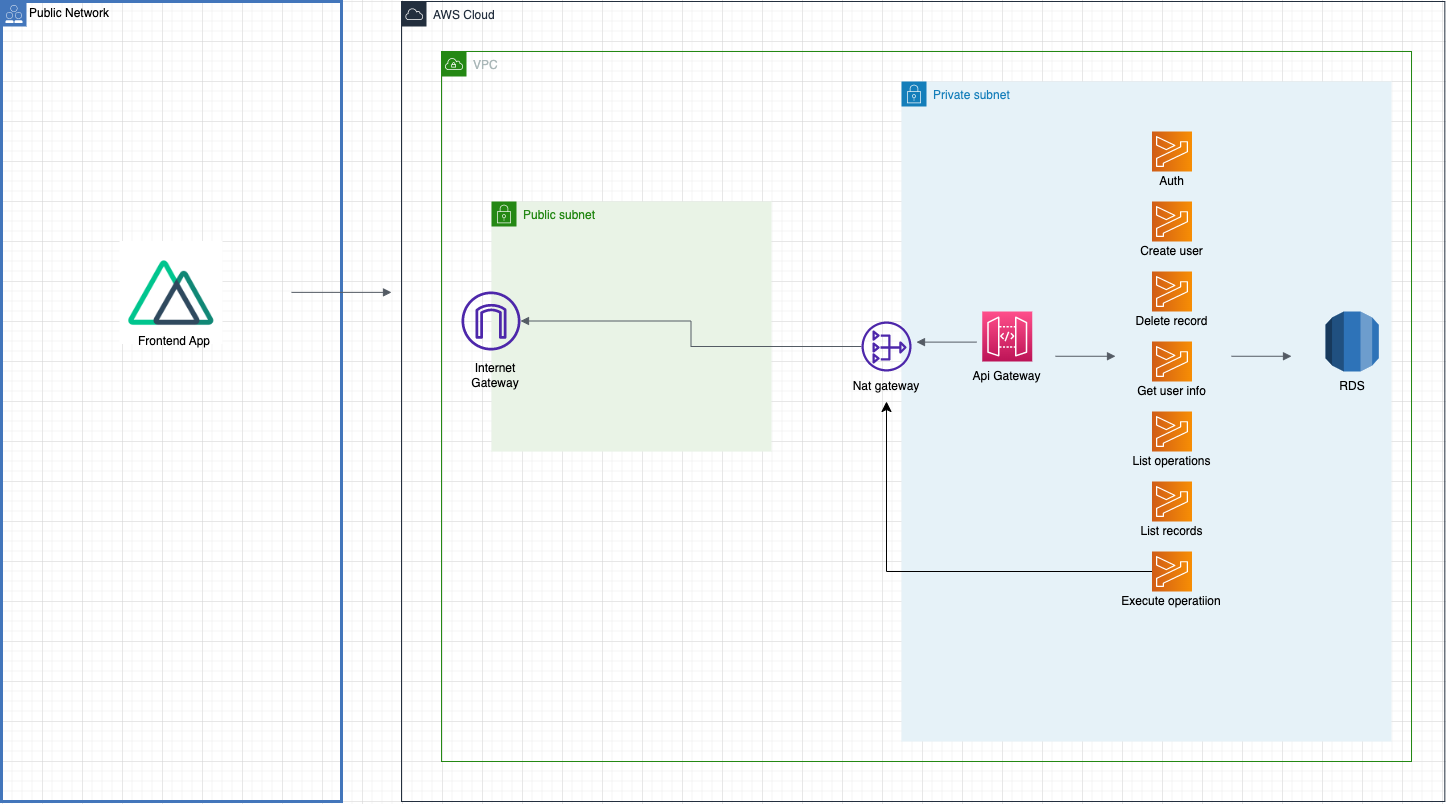

The diagram above was exported from draw.io. Its source (the exported page's mxGraphModel, read from the mxfile embedded in the PNG):
<mxGraphModel dx="1705" dy="1005" grid="1" gridSize="10" guides="1" tooltips="1" connect="1" arrows="1" fold="1" page="1" pageScale="1" pageWidth="827" pageHeight="1169" math="0" shadow="0">
  <root>
    <mxCell id="0" />
    <mxCell id="1" parent="0" />
    <mxCell id="WAIWNh_uoBJusbCLYJY3-1" value="AWS Cloud" style="points=[[0,0],[0.25,0],[0.5,0],[0.75,0],[1,0],[1,0.25],[1,0.5],[1,0.75],[1,1],[0.75,1],[0.5,1],[0.25,1],[0,1],[0,0.75],[0,0.5],[0,0.25]];outlineConnect=0;gradientColor=none;html=1;whiteSpace=wrap;fontSize=12;fontStyle=0;container=0;pointerEvents=0;collapsible=0;recursiveResize=0;shape=mxgraph.aws4.group;grIcon=mxgraph.aws4.group_aws_cloud;strokeColor=#232F3E;fillColor=none;verticalAlign=top;align=left;spacingLeft=30;fontColor=#232F3E;dashed=0;" parent="1" vertex="1">
      <mxGeometry x="560" y="200" width="1043.33" height="800" as="geometry" />
    </mxCell>
    <mxCell id="WAIWNh_uoBJusbCLYJY3-103" value="Public Network" style="shape=mxgraph.ibm.box;prType=public;fontStyle=0;verticalAlign=top;align=left;spacingLeft=32;spacingTop=4;fillColor=none;rounded=0;whiteSpace=wrap;html=1;strokeColor=#4376BB;strokeWidth=3;dashed=0;container=0;spacing=-4;collapsible=0;expand=0;recursiveResize=0;" parent="1" vertex="1">
      <mxGeometry x="160" y="200" width="340" height="800" as="geometry" />
    </mxCell>
    <mxCell id="WAIWNh_uoBJusbCLYJY3-30" value="VPC" style="points=[[0,0],[0.25,0],[0.5,0],[0.75,0],[1,0],[1,0.25],[1,0.5],[1,0.75],[1,1],[0.75,1],[0.5,1],[0.25,1],[0,1],[0,0.75],[0,0.5],[0,0.25]];outlineConnect=0;gradientColor=none;html=1;whiteSpace=wrap;fontSize=12;fontStyle=0;container=0;pointerEvents=0;collapsible=0;recursiveResize=0;shape=mxgraph.aws4.group;grIcon=mxgraph.aws4.group_vpc;strokeColor=#248814;fillColor=none;verticalAlign=top;align=left;spacingLeft=30;fontColor=#AAB7B8;dashed=0;" parent="1" vertex="1">
      <mxGeometry x="600" y="250" width="970" height="710" as="geometry" />
    </mxCell>
    <mxCell id="WAIWNh_uoBJusbCLYJY3-39" value="Private subnet" style="points=[[0,0],[0.25,0],[0.5,0],[0.75,0],[1,0],[1,0.25],[1,0.5],[1,0.75],[1,1],[0.75,1],[0.5,1],[0.25,1],[0,1],[0,0.75],[0,0.5],[0,0.25]];outlineConnect=0;gradientColor=none;html=1;whiteSpace=wrap;fontSize=12;fontStyle=0;container=1;pointerEvents=0;collapsible=0;recursiveResize=0;shape=mxgraph.aws4.group;grIcon=mxgraph.aws4.group_security_group;grStroke=0;strokeColor=#147EBA;fillColor=#E6F2F8;verticalAlign=top;align=left;spacingLeft=30;fontColor=#147EBA;dashed=0;" parent="1" vertex="1">
      <mxGeometry x="1060" y="280" width="490" height="660" as="geometry" />
    </mxCell>
    <mxCell id="WAIWNh_uoBJusbCLYJY3-2" value="" style="sketch=0;points=[[0,0,0],[0.25,0,0],[0.5,0,0],[0.75,0,0],[1,0,0],[0,1,0],[0.25,1,0],[0.5,1,0],[0.75,1,0],[1,1,0],[0,0.25,0],[0,0.5,0],[0,0.75,0],[1,0.25,0],[1,0.5,0],[1,0.75,0]];outlineConnect=0;fontColor=#232F3E;gradientColor=#FF4F8B;gradientDirection=north;fillColor=#BC1356;strokeColor=#ffffff;dashed=0;verticalLabelPosition=bottom;verticalAlign=top;align=center;html=1;fontSize=12;fontStyle=0;aspect=fixed;shape=mxgraph.aws4.resourceIcon;resIcon=mxgraph.aws4.api_gateway;" parent="WAIWNh_uoBJusbCLYJY3-39" vertex="1">
      <mxGeometry x="80.75" y="230" width="50" height="50" as="geometry" />
    </mxCell>
    <mxCell id="WAIWNh_uoBJusbCLYJY3-94" value="Api Gateway&lt;br&gt;" style="text;html=1;strokeColor=none;fillColor=none;align=center;verticalAlign=middle;whiteSpace=wrap;rounded=0;" parent="WAIWNh_uoBJusbCLYJY3-39" vertex="1">
      <mxGeometry x="60" y="280" width="90.75" height="30" as="geometry" />
    </mxCell>
    <mxCell id="WAIWNh_uoBJusbCLYJY3-84" value="" style="group" parent="WAIWNh_uoBJusbCLYJY3-39" vertex="1" connectable="0">
      <mxGeometry x="421" y="230" width="60" height="90" as="geometry" />
    </mxCell>
    <mxCell id="WAIWNh_uoBJusbCLYJY3-43" value="" style="outlineConnect=0;dashed=0;verticalLabelPosition=bottom;verticalAlign=top;align=center;html=1;shape=mxgraph.aws3.rds;fillColor=#2E73B8;gradientColor=none;" parent="WAIWNh_uoBJusbCLYJY3-84" vertex="1">
      <mxGeometry x="3" width="53.33" height="60" as="geometry" />
    </mxCell>
    <mxCell id="WAIWNh_uoBJusbCLYJY3-44" value="RDS" style="text;html=1;strokeColor=none;fillColor=none;align=center;verticalAlign=middle;whiteSpace=wrap;rounded=0;" parent="WAIWNh_uoBJusbCLYJY3-84" vertex="1">
      <mxGeometry y="60" width="60" height="30" as="geometry" />
    </mxCell>
    <mxCell id="WAIWNh_uoBJusbCLYJY3-88" value="" style="group" parent="WAIWNh_uoBJusbCLYJY3-39" vertex="1" connectable="0">
      <mxGeometry x="230" y="470" width="100" height="70" as="geometry" />
    </mxCell>
    <mxCell id="WAIWNh_uoBJusbCLYJY3-90" value="" style="group" parent="WAIWNh_uoBJusbCLYJY3-88" vertex="1" connectable="0">
      <mxGeometry y="10" width="100" height="60" as="geometry" />
    </mxCell>
    <mxCell id="WAIWNh_uoBJusbCLYJY3-91" value="Execute operatiion" style="text;html=1;strokeColor=none;fillColor=none;align=center;verticalAlign=middle;whiteSpace=wrap;rounded=0;" parent="WAIWNh_uoBJusbCLYJY3-90" vertex="1">
      <mxGeometry x="-20" y="30" width="120" height="20" as="geometry" />
    </mxCell>
    <mxCell id="WAIWNh_uoBJusbCLYJY3-40" value="" style="group" parent="WAIWNh_uoBJusbCLYJY3-39" vertex="1" connectable="0">
      <mxGeometry x="230" y="50" width="81" height="70" as="geometry" />
    </mxCell>
    <mxCell id="WAIWNh_uoBJusbCLYJY3-9" value="" style="sketch=0;points=[[0,0,0],[0.25,0,0],[0.5,0,0],[0.75,0,0],[1,0,0],[0,1,0],[0.25,1,0],[0.5,1,0],[0.75,1,0],[1,1,0],[0,0.25,0],[0,0.5,0],[0,0.75,0],[1,0.25,0],[1,0.5,0],[1,0.75,0]];outlineConnect=0;fontColor=#232F3E;gradientColor=#F78E04;gradientDirection=north;fillColor=#D05C17;strokeColor=#ffffff;dashed=0;verticalLabelPosition=bottom;verticalAlign=top;align=center;html=1;fontSize=12;fontStyle=0;aspect=fixed;shape=mxgraph.aws4.resourceIcon;resIcon=mxgraph.aws4.lambda;direction=south;" parent="WAIWNh_uoBJusbCLYJY3-40" vertex="1">
      <mxGeometry x="20.5" width="40" height="40" as="geometry" />
    </mxCell>
    <mxCell id="WAIWNh_uoBJusbCLYJY3-36" value="" style="group" parent="WAIWNh_uoBJusbCLYJY3-40" vertex="1" connectable="0">
      <mxGeometry y="10" width="81" height="60" as="geometry" />
    </mxCell>
    <mxCell id="WAIWNh_uoBJusbCLYJY3-11" value="Auth" style="text;html=1;strokeColor=none;fillColor=none;align=center;verticalAlign=middle;whiteSpace=wrap;rounded=0;" parent="WAIWNh_uoBJusbCLYJY3-36" vertex="1">
      <mxGeometry y="30" width="81" height="20" as="geometry" />
    </mxCell>
    <mxCell id="WAIWNh_uoBJusbCLYJY3-60" value="" style="group" parent="WAIWNh_uoBJusbCLYJY3-39" vertex="1" connectable="0">
      <mxGeometry x="230" y="120" width="81" height="70" as="geometry" />
    </mxCell>
    <mxCell id="WAIWNh_uoBJusbCLYJY3-61" value="" style="sketch=0;points=[[0,0,0],[0.25,0,0],[0.5,0,0],[0.75,0,0],[1,0,0],[0,1,0],[0.25,1,0],[0.5,1,0],[0.75,1,0],[1,1,0],[0,0.25,0],[0,0.5,0],[0,0.75,0],[1,0.25,0],[1,0.5,0],[1,0.75,0]];outlineConnect=0;fontColor=#232F3E;gradientColor=#F78E04;gradientDirection=north;fillColor=#D05C17;strokeColor=#ffffff;dashed=0;verticalLabelPosition=bottom;verticalAlign=top;align=center;html=1;fontSize=12;fontStyle=0;aspect=fixed;shape=mxgraph.aws4.resourceIcon;resIcon=mxgraph.aws4.lambda;direction=south;" parent="WAIWNh_uoBJusbCLYJY3-60" vertex="1">
      <mxGeometry x="20.5" width="40" height="40" as="geometry" />
    </mxCell>
    <mxCell id="WAIWNh_uoBJusbCLYJY3-62" value="" style="group" parent="WAIWNh_uoBJusbCLYJY3-60" vertex="1" connectable="0">
      <mxGeometry y="10" width="81" height="60" as="geometry" />
    </mxCell>
    <mxCell id="WAIWNh_uoBJusbCLYJY3-63" value="Create user" style="text;html=1;strokeColor=none;fillColor=none;align=center;verticalAlign=middle;whiteSpace=wrap;rounded=0;" parent="WAIWNh_uoBJusbCLYJY3-62" vertex="1">
      <mxGeometry y="30" width="81" height="20" as="geometry" />
    </mxCell>
    <mxCell id="WAIWNh_uoBJusbCLYJY3-64" value="" style="group" parent="WAIWNh_uoBJusbCLYJY3-39" vertex="1" connectable="0">
      <mxGeometry x="230" y="190" width="81" height="70" as="geometry" />
    </mxCell>
    <mxCell id="WAIWNh_uoBJusbCLYJY3-65" value="" style="sketch=0;points=[[0,0,0],[0.25,0,0],[0.5,0,0],[0.75,0,0],[1,0,0],[0,1,0],[0.25,1,0],[0.5,1,0],[0.75,1,0],[1,1,0],[0,0.25,0],[0,0.5,0],[0,0.75,0],[1,0.25,0],[1,0.5,0],[1,0.75,0]];outlineConnect=0;fontColor=#232F3E;gradientColor=#F78E04;gradientDirection=north;fillColor=#D05C17;strokeColor=#ffffff;dashed=0;verticalLabelPosition=bottom;verticalAlign=top;align=center;html=1;fontSize=12;fontStyle=0;aspect=fixed;shape=mxgraph.aws4.resourceIcon;resIcon=mxgraph.aws4.lambda;direction=south;" parent="WAIWNh_uoBJusbCLYJY3-64" vertex="1">
      <mxGeometry x="20.5" width="40" height="40" as="geometry" />
    </mxCell>
    <mxCell id="WAIWNh_uoBJusbCLYJY3-66" value="" style="group" parent="WAIWNh_uoBJusbCLYJY3-64" vertex="1" connectable="0">
      <mxGeometry y="10" width="81" height="60" as="geometry" />
    </mxCell>
    <mxCell id="WAIWNh_uoBJusbCLYJY3-67" value="Delete record" style="text;html=1;strokeColor=none;fillColor=none;align=center;verticalAlign=middle;whiteSpace=wrap;rounded=0;" parent="WAIWNh_uoBJusbCLYJY3-66" vertex="1">
      <mxGeometry y="30" width="81" height="20" as="geometry" />
    </mxCell>
    <mxCell id="WAIWNh_uoBJusbCLYJY3-68" value="" style="group" parent="WAIWNh_uoBJusbCLYJY3-39" vertex="1" connectable="0">
      <mxGeometry x="230" y="260" width="81" height="70" as="geometry" />
    </mxCell>
    <mxCell id="WAIWNh_uoBJusbCLYJY3-69" value="" style="sketch=0;points=[[0,0,0],[0.25,0,0],[0.5,0,0],[0.75,0,0],[1,0,0],[0,1,0],[0.25,1,0],[0.5,1,0],[0.75,1,0],[1,1,0],[0,0.25,0],[0,0.5,0],[0,0.75,0],[1,0.25,0],[1,0.5,0],[1,0.75,0]];outlineConnect=0;fontColor=#232F3E;gradientColor=#F78E04;gradientDirection=north;fillColor=#D05C17;strokeColor=#ffffff;dashed=0;verticalLabelPosition=bottom;verticalAlign=top;align=center;html=1;fontSize=12;fontStyle=0;aspect=fixed;shape=mxgraph.aws4.resourceIcon;resIcon=mxgraph.aws4.lambda;direction=south;" parent="WAIWNh_uoBJusbCLYJY3-68" vertex="1">
      <mxGeometry x="20.5" width="40" height="40" as="geometry" />
    </mxCell>
    <mxCell id="WAIWNh_uoBJusbCLYJY3-70" value="" style="group" parent="WAIWNh_uoBJusbCLYJY3-68" vertex="1" connectable="0">
      <mxGeometry y="10" width="81" height="60" as="geometry" />
    </mxCell>
    <mxCell id="WAIWNh_uoBJusbCLYJY3-71" value="Get user info" style="text;html=1;strokeColor=none;fillColor=none;align=center;verticalAlign=middle;whiteSpace=wrap;rounded=0;" parent="WAIWNh_uoBJusbCLYJY3-70" vertex="1">
      <mxGeometry y="30" width="81" height="20" as="geometry" />
    </mxCell>
    <mxCell id="WAIWNh_uoBJusbCLYJY3-72" value="" style="group" parent="WAIWNh_uoBJusbCLYJY3-39" vertex="1" connectable="0">
      <mxGeometry x="230" y="330" width="81" height="70" as="geometry" />
    </mxCell>
    <mxCell id="WAIWNh_uoBJusbCLYJY3-73" value="" style="sketch=0;points=[[0,0,0],[0.25,0,0],[0.5,0,0],[0.75,0,0],[1,0,0],[0,1,0],[0.25,1,0],[0.5,1,0],[0.75,1,0],[1,1,0],[0,0.25,0],[0,0.5,0],[0,0.75,0],[1,0.25,0],[1,0.5,0],[1,0.75,0]];outlineConnect=0;fontColor=#232F3E;gradientColor=#F78E04;gradientDirection=north;fillColor=#D05C17;strokeColor=#ffffff;dashed=0;verticalLabelPosition=bottom;verticalAlign=top;align=center;html=1;fontSize=12;fontStyle=0;aspect=fixed;shape=mxgraph.aws4.resourceIcon;resIcon=mxgraph.aws4.lambda;direction=south;" parent="WAIWNh_uoBJusbCLYJY3-72" vertex="1">
      <mxGeometry x="20.5" width="40" height="40" as="geometry" />
    </mxCell>
    <mxCell id="WAIWNh_uoBJusbCLYJY3-74" value="" style="group" parent="WAIWNh_uoBJusbCLYJY3-72" vertex="1" connectable="0">
      <mxGeometry y="10" width="81" height="60" as="geometry" />
    </mxCell>
    <mxCell id="WAIWNh_uoBJusbCLYJY3-75" value="List operations" style="text;html=1;strokeColor=none;fillColor=none;align=center;verticalAlign=middle;whiteSpace=wrap;rounded=0;" parent="WAIWNh_uoBJusbCLYJY3-74" vertex="1">
      <mxGeometry y="30" width="81" height="20" as="geometry" />
    </mxCell>
    <mxCell id="WAIWNh_uoBJusbCLYJY3-76" value="" style="group" parent="WAIWNh_uoBJusbCLYJY3-39" vertex="1" connectable="0">
      <mxGeometry x="230" y="400" width="81" height="70" as="geometry" />
    </mxCell>
    <mxCell id="WAIWNh_uoBJusbCLYJY3-77" value="" style="sketch=0;points=[[0,0,0],[0.25,0,0],[0.5,0,0],[0.75,0,0],[1,0,0],[0,1,0],[0.25,1,0],[0.5,1,0],[0.75,1,0],[1,1,0],[0,0.25,0],[0,0.5,0],[0,0.75,0],[1,0.25,0],[1,0.5,0],[1,0.75,0]];outlineConnect=0;fontColor=#232F3E;gradientColor=#F78E04;gradientDirection=north;fillColor=#D05C17;strokeColor=#ffffff;dashed=0;verticalLabelPosition=bottom;verticalAlign=top;align=center;html=1;fontSize=12;fontStyle=0;aspect=fixed;shape=mxgraph.aws4.resourceIcon;resIcon=mxgraph.aws4.lambda;direction=south;" parent="WAIWNh_uoBJusbCLYJY3-76" vertex="1">
      <mxGeometry x="20.5" width="40" height="40" as="geometry" />
    </mxCell>
    <mxCell id="WAIWNh_uoBJusbCLYJY3-78" value="" style="group" parent="WAIWNh_uoBJusbCLYJY3-76" vertex="1" connectable="0">
      <mxGeometry y="10" width="81" height="60" as="geometry" />
    </mxCell>
    <mxCell id="WAIWNh_uoBJusbCLYJY3-79" value="List records" style="text;html=1;strokeColor=none;fillColor=none;align=center;verticalAlign=middle;whiteSpace=wrap;rounded=0;" parent="WAIWNh_uoBJusbCLYJY3-78" vertex="1">
      <mxGeometry y="30" width="81" height="20" as="geometry" />
    </mxCell>
    <mxCell id="WAIWNh_uoBJusbCLYJY3-89" value="" style="sketch=0;points=[[0,0,0],[0.25,0,0],[0.5,0,0],[0.75,0,0],[1,0,0],[0,1,0],[0.25,1,0],[0.5,1,0],[0.75,1,0],[1,1,0],[0,0.25,0],[0,0.5,0],[0,0.75,0],[1,0.25,0],[1,0.5,0],[1,0.75,0]];outlineConnect=0;fontColor=#232F3E;gradientColor=#F78E04;gradientDirection=north;fillColor=#D05C17;strokeColor=#ffffff;dashed=0;verticalLabelPosition=bottom;verticalAlign=top;align=center;html=1;fontSize=12;fontStyle=0;aspect=fixed;shape=mxgraph.aws4.resourceIcon;resIcon=mxgraph.aws4.lambda;direction=south;" parent="WAIWNh_uoBJusbCLYJY3-39" vertex="1">
      <mxGeometry x="250.5" y="470" width="40" height="40" as="geometry" />
    </mxCell>
    <mxCell id="WAIWNh_uoBJusbCLYJY3-96" value="" style="edgeStyle=orthogonalEdgeStyle;html=1;endArrow=block;elbow=vertical;startArrow=none;endFill=1;strokeColor=#545B64;rounded=0;" parent="WAIWNh_uoBJusbCLYJY3-39" edge="1">
      <mxGeometry width="100" relative="1" as="geometry">
        <mxPoint x="154" y="274.76" as="sourcePoint" />
        <mxPoint x="214" y="274.76" as="targetPoint" />
      </mxGeometry>
    </mxCell>
    <mxCell id="WAIWNh_uoBJusbCLYJY3-97" value="" style="edgeStyle=orthogonalEdgeStyle;html=1;endArrow=block;elbow=vertical;startArrow=none;endFill=1;strokeColor=#545B64;rounded=0;" parent="WAIWNh_uoBJusbCLYJY3-39" edge="1">
      <mxGeometry width="100" relative="1" as="geometry">
        <mxPoint x="330" y="274.76" as="sourcePoint" />
        <mxPoint x="390" y="274.76" as="targetPoint" />
      </mxGeometry>
    </mxCell>
    <mxCell id="WAIWNh_uoBJusbCLYJY3-100" value="" style="edgeStyle=orthogonalEdgeStyle;html=1;endArrow=none;elbow=vertical;startArrow=block;startFill=1;strokeColor=#545B64;rounded=0;" parent="WAIWNh_uoBJusbCLYJY3-39" edge="1">
      <mxGeometry width="100" relative="1" as="geometry">
        <mxPoint x="15" y="260.61" as="sourcePoint" />
        <mxPoint x="75" y="260.61" as="targetPoint" />
      </mxGeometry>
    </mxCell>
    <mxCell id="WAIWNh_uoBJusbCLYJY3-33" value="Public subnet" style="points=[[0,0],[0.25,0],[0.5,0],[0.75,0],[1,0],[1,0.25],[1,0.5],[1,0.75],[1,1],[0.75,1],[0.5,1],[0.25,1],[0,1],[0,0.75],[0,0.5],[0,0.25]];outlineConnect=0;gradientColor=none;html=1;whiteSpace=wrap;fontSize=12;fontStyle=0;container=1;pointerEvents=0;collapsible=0;recursiveResize=0;shape=mxgraph.aws4.group;grIcon=mxgraph.aws4.group_security_group;grStroke=0;strokeColor=#248814;fillColor=#E9F3E6;verticalAlign=top;align=left;spacingLeft=30;fontColor=#248814;dashed=0;" parent="1" vertex="1">
      <mxGeometry x="650" y="400" width="280" height="250" as="geometry" />
    </mxCell>
    <mxCell id="WAIWNh_uoBJusbCLYJY3-42" value="" style="sketch=0;outlineConnect=0;fontColor=#232F3E;gradientColor=none;fillColor=#4D27AA;strokeColor=none;dashed=0;verticalLabelPosition=bottom;verticalAlign=top;align=center;html=1;fontSize=12;fontStyle=0;aspect=fixed;pointerEvents=1;shape=mxgraph.aws4.internet_gateway;" parent="WAIWNh_uoBJusbCLYJY3-33" vertex="1">
      <mxGeometry x="-30" y="90" width="59" height="59" as="geometry" />
    </mxCell>
    <mxCell id="WAIWNh_uoBJusbCLYJY3-41" value="" style="sketch=0;outlineConnect=0;fontColor=#232F3E;gradientColor=none;fillColor=#4D27AA;strokeColor=none;dashed=0;verticalLabelPosition=bottom;verticalAlign=top;align=center;html=1;fontSize=12;fontStyle=0;aspect=fixed;pointerEvents=1;shape=mxgraph.aws4.nat_gateway;" parent="1" vertex="1">
      <mxGeometry x="1020" y="520" width="50" height="50" as="geometry" />
    </mxCell>
    <mxCell id="WAIWNh_uoBJusbCLYJY3-92" value="Nat gateway&lt;br&gt;" style="text;html=1;strokeColor=none;fillColor=none;align=center;verticalAlign=middle;whiteSpace=wrap;rounded=0;" parent="1" vertex="1">
      <mxGeometry x="999.25" y="570" width="91.5" height="30" as="geometry" />
    </mxCell>
    <mxCell id="WAIWNh_uoBJusbCLYJY3-98" value="" style="edgeStyle=segmentEdgeStyle;endArrow=classic;html=1;curved=0;rounded=0;endSize=8;startSize=8;exitX=0.5;exitY=1;exitDx=0;exitDy=0;exitPerimeter=0;entryX=0.5;entryY=1;entryDx=0;entryDy=0;" parent="1" source="WAIWNh_uoBJusbCLYJY3-89" target="WAIWNh_uoBJusbCLYJY3-92" edge="1">
      <mxGeometry width="50" height="50" relative="1" as="geometry">
        <mxPoint x="1180" y="660" as="sourcePoint" />
        <mxPoint x="1100" y="630" as="targetPoint" />
      </mxGeometry>
    </mxCell>
    <mxCell id="WAIWNh_uoBJusbCLYJY3-101" value="" style="edgeStyle=orthogonalEdgeStyle;html=1;endArrow=none;elbow=vertical;startArrow=block;startFill=1;strokeColor=#545B64;rounded=0;" parent="1" source="WAIWNh_uoBJusbCLYJY3-42" target="WAIWNh_uoBJusbCLYJY3-41" edge="1">
      <mxGeometry width="100" relative="1" as="geometry">
        <mxPoint x="710" y="540" as="sourcePoint" />
        <mxPoint x="810" y="540" as="targetPoint" />
      </mxGeometry>
    </mxCell>
    <mxCell id="WAIWNh_uoBJusbCLYJY3-102" value="Internet Gateway&lt;br&gt;" style="text;html=1;strokeColor=none;fillColor=none;align=center;verticalAlign=middle;whiteSpace=wrap;rounded=0;" parent="1" vertex="1">
      <mxGeometry x="624" y="559" width="60" height="30" as="geometry" />
    </mxCell>
    <mxCell id="RBDq5ZnMP0JByFXC6bt5-2" value="" style="shape=image;verticalLabelPosition=bottom;labelBackgroundColor=default;verticalAlign=top;aspect=fixed;imageAspect=0;image=https://nuxtjs.ir/logos/nuxt-icon.png;" vertex="1" parent="1">
      <mxGeometry x="278.5" y="440" width="103" height="103" as="geometry" />
    </mxCell>
    <UserObject label="Frontend App" placeholders="1" name="Variable" id="RBDq5ZnMP0JByFXC6bt5-4">
      <mxCell style="text;html=1;strokeColor=none;fillColor=none;align=center;verticalAlign=middle;whiteSpace=wrap;overflow=hidden;" vertex="1" parent="1">
        <mxGeometry x="292.5" y="530" width="80" height="20" as="geometry" />
      </mxCell>
    </UserObject>
    <mxCell id="RBDq5ZnMP0JByFXC6bt5-9" value="" style="edgeStyle=orthogonalEdgeStyle;html=1;endArrow=block;elbow=vertical;startArrow=none;endFill=1;strokeColor=#545B64;rounded=0;" edge="1" parent="1">
      <mxGeometry width="100" relative="1" as="geometry">
        <mxPoint x="450" y="490.88" as="sourcePoint" />
        <mxPoint x="550" y="490.88" as="targetPoint" />
      </mxGeometry>
    </mxCell>
  </root>
</mxGraphModel>